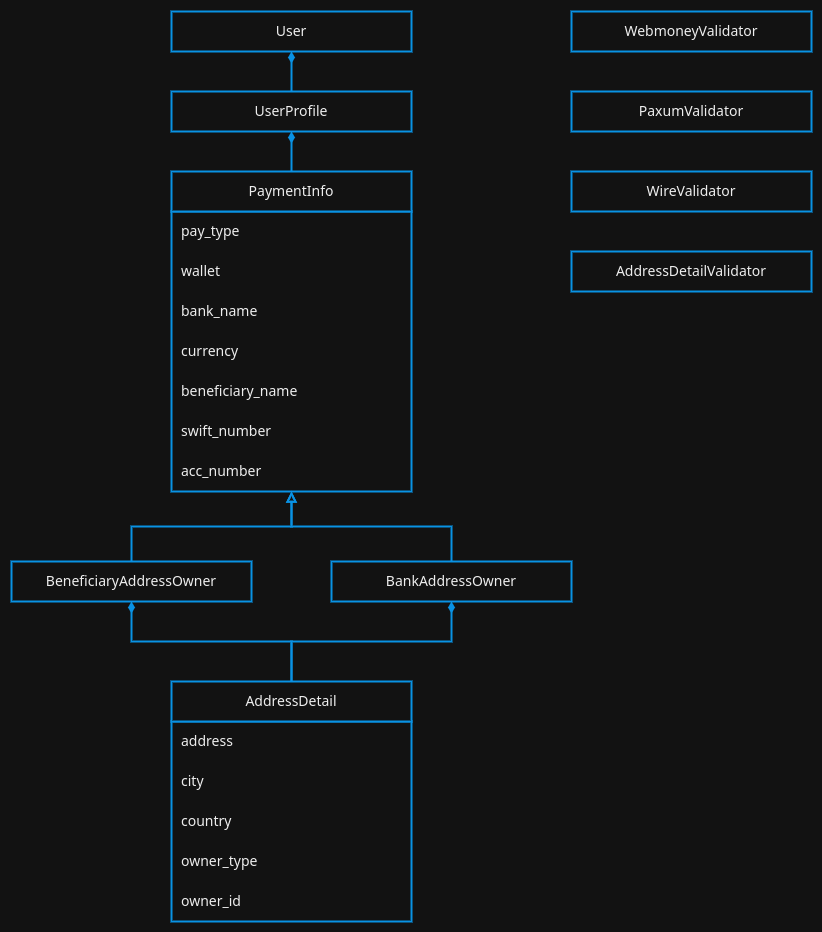

The diagram above was exported from draw.io. Its source (the exported page's mxGraphModel, read from the mxfile embedded in the PNG):
<mxGraphModel dx="2074" dy="1124" grid="1" gridSize="10" guides="1" tooltips="1" connect="1" arrows="1" fold="1" page="1" pageScale="1" pageWidth="3300" pageHeight="4681" math="0" shadow="0">
  <root>
    <mxCell id="0" />
    <mxCell id="1" parent="0" />
    <mxCell id="oTT-13Zsf9RCmS7v3v9A-1" value="" style="whiteSpace=wrap;html=1;fontSize=14;fontFamily=Noto Sans;strokeColor=#00A0FF;rounded=0;strokeWidth=2;spacing=10;" vertex="1" parent="1">
      <mxGeometry x="320" y="750" width="240" height="200" as="geometry" />
    </mxCell>
    <mxCell id="oTT-13Zsf9RCmS7v3v9A-2" value="" style="whiteSpace=wrap;html=1;fontSize=14;fontFamily=Noto Sans;strokeColor=#00A0FF;rounded=0;strokeWidth=2;spacing=10;" vertex="1" parent="1">
      <mxGeometry x="320" y="240" width="240" height="280" as="geometry" />
    </mxCell>
    <mxCell id="oTT-13Zsf9RCmS7v3v9A-3" value="" style="edgeStyle=orthogonalEdgeStyle;rounded=0;orthogonalLoop=1;jettySize=auto;html=1;endArrow=none;endFill=0;startArrow=diamondThin;startFill=1;strokeWidth=2;strokeColor=#00A0FF;" edge="1" parent="1" source="oTT-13Zsf9RCmS7v3v9A-4" target="oTT-13Zsf9RCmS7v3v9A-5">
      <mxGeometry relative="1" as="geometry" />
    </mxCell>
    <mxCell id="oTT-13Zsf9RCmS7v3v9A-4" value="UserProfile" style="whiteSpace=wrap;html=1;fontSize=14;fontFamily=Noto Sans;strokeColor=#00A0FF;rounded=0;strokeWidth=2;spacing=10;" vertex="1" parent="1">
      <mxGeometry x="320" y="120" width="240" height="40" as="geometry" />
    </mxCell>
    <mxCell id="oTT-13Zsf9RCmS7v3v9A-5" value="PaymentInfo" style="whiteSpace=wrap;html=1;fontSize=14;fontFamily=Noto Sans;strokeColor=#00A0FF;rounded=0;strokeWidth=2;spacing=10;" vertex="1" parent="1">
      <mxGeometry x="320" y="200" width="240" height="40" as="geometry" />
    </mxCell>
    <mxCell id="oTT-13Zsf9RCmS7v3v9A-6" style="edgeStyle=orthogonalEdgeStyle;rounded=0;orthogonalLoop=1;jettySize=auto;html=1;exitX=0.5;exitY=1;exitDx=0;exitDy=0;entryX=0.5;entryY=0;entryDx=0;entryDy=0;endArrow=none;strokeColor=#00A0FF;endFill=0;startArrow=diamondThin;startFill=1;strokeWidth=2;" edge="1" parent="1" source="oTT-13Zsf9RCmS7v3v9A-7" target="oTT-13Zsf9RCmS7v3v9A-4">
      <mxGeometry relative="1" as="geometry" />
    </mxCell>
    <mxCell id="oTT-13Zsf9RCmS7v3v9A-7" value="User" style="whiteSpace=wrap;html=1;fontSize=14;fontFamily=Noto Sans;strokeColor=#00A0FF;rounded=0;strokeWidth=2;spacing=10;" vertex="1" parent="1">
      <mxGeometry x="320" y="40" width="240" height="40" as="geometry" />
    </mxCell>
    <mxCell id="oTT-13Zsf9RCmS7v3v9A-8" value="WebmoneyValidator" style="whiteSpace=wrap;html=1;fontSize=14;fontFamily=Noto Sans;strokeColor=#00A0FF;rounded=0;strokeWidth=2;spacing=10;" vertex="1" parent="1">
      <mxGeometry x="720" y="40" width="240" height="40" as="geometry" />
    </mxCell>
    <mxCell id="oTT-13Zsf9RCmS7v3v9A-9" value="PaxumValidator" style="whiteSpace=wrap;html=1;fontSize=14;fontFamily=Noto Sans;strokeColor=#00A0FF;rounded=0;strokeWidth=2;spacing=10;" vertex="1" parent="1">
      <mxGeometry x="720" y="120" width="240" height="40" as="geometry" />
    </mxCell>
    <mxCell id="oTT-13Zsf9RCmS7v3v9A-10" value="WireValidator" style="whiteSpace=wrap;html=1;fontSize=14;fontFamily=Noto Sans;strokeColor=#00A0FF;rounded=0;strokeWidth=2;spacing=10;" vertex="1" parent="1">
      <mxGeometry x="720" y="200" width="240" height="40" as="geometry" />
    </mxCell>
    <mxCell id="oTT-13Zsf9RCmS7v3v9A-11" value="pay_type" style="whiteSpace=wrap;html=1;fontSize=14;fontFamily=Noto Sans;strokeColor=none;rounded=0;strokeWidth=2;spacing=10;align=left;fillColor=none;" vertex="1" parent="1">
      <mxGeometry x="320" y="240" width="240" height="40" as="geometry" />
    </mxCell>
    <mxCell id="oTT-13Zsf9RCmS7v3v9A-12" value="wallet" style="whiteSpace=wrap;html=1;fontSize=14;fontFamily=Noto Sans;strokeColor=none;rounded=0;strokeWidth=2;spacing=10;align=left;fillColor=none;" vertex="1" parent="1">
      <mxGeometry x="320" y="280" width="240" height="40" as="geometry" />
    </mxCell>
    <mxCell id="oTT-13Zsf9RCmS7v3v9A-13" value="bank_name" style="whiteSpace=wrap;html=1;fontSize=14;fontFamily=Noto Sans;strokeColor=none;rounded=0;strokeWidth=2;spacing=10;align=left;fillColor=none;" vertex="1" parent="1">
      <mxGeometry x="320" y="320" width="240" height="40" as="geometry" />
    </mxCell>
    <mxCell id="oTT-13Zsf9RCmS7v3v9A-14" value="currency" style="whiteSpace=wrap;html=1;fontSize=14;fontFamily=Noto Sans;strokeColor=none;rounded=0;strokeWidth=2;spacing=10;align=left;fillColor=none;" vertex="1" parent="1">
      <mxGeometry x="320" y="360" width="240" height="40" as="geometry" />
    </mxCell>
    <mxCell id="oTT-13Zsf9RCmS7v3v9A-15" value="beneficiary_name" style="whiteSpace=wrap;html=1;fontSize=14;fontFamily=Noto Sans;strokeColor=none;rounded=0;strokeWidth=2;spacing=10;align=left;fillColor=none;" vertex="1" parent="1">
      <mxGeometry x="320" y="400" width="240" height="40" as="geometry" />
    </mxCell>
    <mxCell id="oTT-13Zsf9RCmS7v3v9A-16" value="swift_number" style="whiteSpace=wrap;html=1;fontSize=14;fontFamily=Noto Sans;strokeColor=none;rounded=0;strokeWidth=2;spacing=10;align=left;fillColor=none;" vertex="1" parent="1">
      <mxGeometry x="320" y="440" width="240" height="40" as="geometry" />
    </mxCell>
    <mxCell id="oTT-13Zsf9RCmS7v3v9A-17" style="edgeStyle=orthogonalEdgeStyle;rounded=0;orthogonalLoop=1;jettySize=auto;html=1;endArrow=none;strokeColor=#00A0FF;endFill=0;startArrow=block;startFill=0;strokeWidth=2;exitX=0.5;exitY=1;exitDx=0;exitDy=0;" edge="1" parent="1" source="oTT-13Zsf9RCmS7v3v9A-19" target="oTT-13Zsf9RCmS7v3v9A-26">
      <mxGeometry relative="1" as="geometry">
        <mxPoint x="440" y="550" as="sourcePoint" />
      </mxGeometry>
    </mxCell>
    <mxCell id="oTT-13Zsf9RCmS7v3v9A-18" style="edgeStyle=orthogonalEdgeStyle;rounded=0;orthogonalLoop=1;jettySize=auto;html=1;endArrow=none;strokeColor=#00A0FF;endFill=0;startArrow=block;startFill=0;strokeWidth=2;exitX=0.5;exitY=1;exitDx=0;exitDy=0;" edge="1" parent="1" source="oTT-13Zsf9RCmS7v3v9A-19" target="oTT-13Zsf9RCmS7v3v9A-28">
      <mxGeometry relative="1" as="geometry">
        <mxPoint x="440" y="550" as="sourcePoint" />
      </mxGeometry>
    </mxCell>
    <mxCell id="oTT-13Zsf9RCmS7v3v9A-19" value="acc_number" style="whiteSpace=wrap;html=1;fontSize=14;fontFamily=Noto Sans;strokeColor=none;rounded=0;strokeWidth=2;spacing=10;align=left;fillColor=none;" vertex="1" parent="1">
      <mxGeometry x="320" y="480" width="240" height="40" as="geometry" />
    </mxCell>
    <mxCell id="oTT-13Zsf9RCmS7v3v9A-20" value="AddressDetailValidator" style="whiteSpace=wrap;html=1;fontSize=14;fontFamily=Noto Sans;strokeColor=#00A0FF;rounded=0;strokeWidth=2;spacing=10;" vertex="1" parent="1">
      <mxGeometry x="720" y="280" width="240" height="40" as="geometry" />
    </mxCell>
    <mxCell id="oTT-13Zsf9RCmS7v3v9A-21" value="AddressDetail" style="whiteSpace=wrap;html=1;fontSize=14;fontFamily=Noto Sans;strokeColor=#00A0FF;rounded=0;strokeWidth=2;spacing=10;" vertex="1" parent="1">
      <mxGeometry x="320" y="710" width="240" height="40" as="geometry" />
    </mxCell>
    <mxCell id="oTT-13Zsf9RCmS7v3v9A-22" value="address" style="whiteSpace=wrap;html=1;fontSize=14;fontFamily=Noto Sans;strokeColor=none;rounded=0;strokeWidth=2;spacing=10;align=left;fillColor=none;" vertex="1" parent="1">
      <mxGeometry x="320" y="750" width="240" height="40" as="geometry" />
    </mxCell>
    <mxCell id="oTT-13Zsf9RCmS7v3v9A-23" value="city" style="whiteSpace=wrap;html=1;fontSize=14;fontFamily=Noto Sans;strokeColor=none;rounded=0;strokeWidth=2;spacing=10;align=left;fillColor=none;" vertex="1" parent="1">
      <mxGeometry x="320" y="790" width="240" height="40" as="geometry" />
    </mxCell>
    <mxCell id="oTT-13Zsf9RCmS7v3v9A-24" value="country" style="whiteSpace=wrap;html=1;fontSize=14;fontFamily=Noto Sans;strokeColor=none;rounded=0;strokeWidth=2;spacing=10;align=left;fillColor=none;" vertex="1" parent="1">
      <mxGeometry x="320" y="830" width="240" height="40" as="geometry" />
    </mxCell>
    <mxCell id="oTT-13Zsf9RCmS7v3v9A-25" style="edgeStyle=orthogonalEdgeStyle;rounded=0;orthogonalLoop=1;jettySize=auto;html=1;endArrow=none;strokeColor=#00A0FF;endFill=0;startArrow=diamondThin;startFill=1;strokeWidth=2;" edge="1" parent="1" source="oTT-13Zsf9RCmS7v3v9A-26" target="oTT-13Zsf9RCmS7v3v9A-21">
      <mxGeometry relative="1" as="geometry" />
    </mxCell>
    <mxCell id="oTT-13Zsf9RCmS7v3v9A-26" value="BeneficiaryAddressOwner" style="whiteSpace=wrap;html=1;fontSize=14;fontFamily=Noto Sans;strokeColor=#00A0FF;rounded=0;strokeWidth=2;spacing=10;" vertex="1" parent="1">
      <mxGeometry x="160" y="590" width="240" height="40" as="geometry" />
    </mxCell>
    <mxCell id="oTT-13Zsf9RCmS7v3v9A-27" style="edgeStyle=orthogonalEdgeStyle;rounded=0;orthogonalLoop=1;jettySize=auto;html=1;entryX=0.5;entryY=0;entryDx=0;entryDy=0;endArrow=none;strokeColor=#00A0FF;endFill=0;startArrow=diamondThin;startFill=1;strokeWidth=2;" edge="1" parent="1" source="oTT-13Zsf9RCmS7v3v9A-28" target="oTT-13Zsf9RCmS7v3v9A-21">
      <mxGeometry relative="1" as="geometry" />
    </mxCell>
    <mxCell id="oTT-13Zsf9RCmS7v3v9A-28" value="BankAddressOwner" style="whiteSpace=wrap;html=1;fontSize=14;fontFamily=Noto Sans;strokeColor=#00A0FF;rounded=0;strokeWidth=2;spacing=10;" vertex="1" parent="1">
      <mxGeometry x="480" y="590" width="240" height="40" as="geometry" />
    </mxCell>
    <mxCell id="oTT-13Zsf9RCmS7v3v9A-29" value="owner_type" style="whiteSpace=wrap;html=1;fontSize=14;fontFamily=Noto Sans;strokeColor=none;rounded=0;strokeWidth=2;spacing=10;align=left;fillColor=none;" vertex="1" parent="1">
      <mxGeometry x="320" y="870" width="240" height="40" as="geometry" />
    </mxCell>
    <mxCell id="oTT-13Zsf9RCmS7v3v9A-30" value="owner_id" style="whiteSpace=wrap;html=1;fontSize=14;fontFamily=Noto Sans;strokeColor=none;rounded=0;strokeWidth=2;spacing=10;align=left;fillColor=none;" vertex="1" parent="1">
      <mxGeometry x="320" y="910" width="240" height="40" as="geometry" />
    </mxCell>
  </root>
</mxGraphModel>